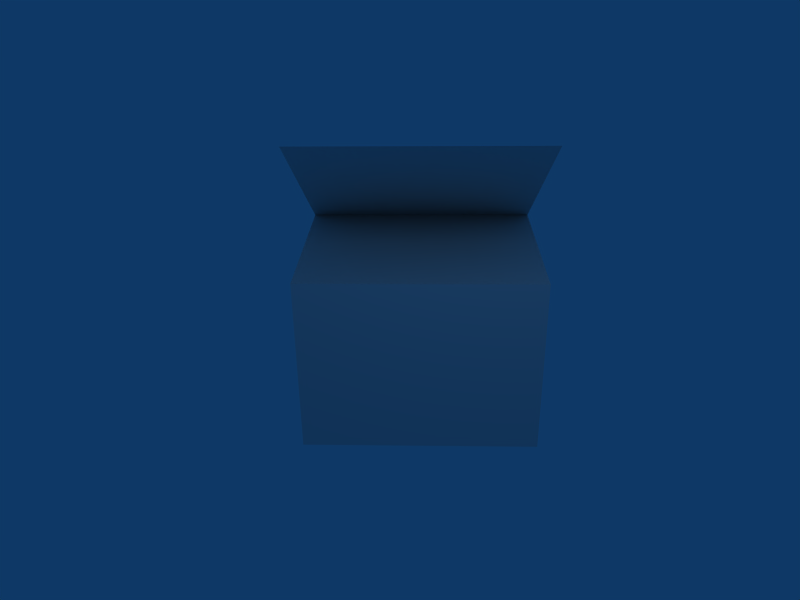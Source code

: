 # Source: ammo_pack.blend  (saved by Blender 2.48.1; exported with 4.5.12 LTS)
import bpy
from mathutils import Matrix  # noqa: F401  (used for matrix-valued properties, if any)

bpy.ops.wm.read_factory_settings(use_empty=True)
scene = bpy.context.scene
scene.name = 'Scene'

# ---- collections
col_collection_1 = bpy.data.collections.new('Collection 1'); scene.collection.children.link(col_collection_1)

# ---- materials (node trees are filled in below, after node groups)
mat_material = bpy.data.materials.new('Material')
mat_material.alpha_threshold = 0.0
mat_material.roughness = 0.5
mat_material.line_color = (0.0, 0.0, 0.0, 1.0)

# ---- material node trees

# ---- world
world_world = bpy.data.worlds.new('World'); scene.world = world_world
world_world.color = (0.05656, 0.2208, 0.4)
world_world.use_sun_shadow = False
world_world.sun_shadow_jitter_overblur = 0.0
world_world.cycles.sampling_method = 'MANUAL'
world_world.cycles.sample_map_resolution = 256

# ---- cameras
cam_camera = bpy.data.cameras.new('Camera')
cam_camera.passepartout_alpha = 0.2
cam_camera.clip_end = 100.0
cam_camera.lens = 35.0
cam_camera.ortho_scale = 7.314
cam_camera.show_passepartout = False
cam_camera.show_safe_areas = True
cam_camera.dof.focus_distance = 0.0
cam_camera.dof.aperture_fstop = 128.0

# ---- lights
light_spot = bpy.data.lights.new('Spot', 'POINT')
light_spot.transmission_factor = 0.0
light_spot.cutoff_distance = 30.0
light_spot.energy = 100.0
light_spot.shadow_buffer_clip_start = 1.001
light_spot.shadow_soft_size = 1.0
light_spot.shadow_maximum_resolution = 0.006
light_spot.use_absolute_resolution = True
light_spot.cycles.use_multiple_importance_sampling = False

# ---- meshes
me_cube = bpy.data.meshes.new('Cube')
me_cube.from_pydata([(1.0, 1.0, -1.0), (1.0, -1.0, -1.0), (-1.0, -1.0, -1.0), (-1.0, 1.0, -1.0), (1.0, 1.0, 1.0), (1.0, -1.0, 1.0), (-1.0, -1.0, 1.0), (-1.0, 1.0, 1.0), (1.0, -1.0, 2.411), (1.0, 1.0, 2.411)], [], [(0, 1, 2, 3), (0, 4, 5, 1), (1, 5, 6, 2), (2, 6, 7, 3), (4, 0, 3, 7), (9, 7, 6, 8), (4, 7, 6, 5)])
_uv = me_cube.uv_layers.new(name='UVTex')
_uv.uv.foreach_set('vector', [0.4093, 0.4406, 0.2183, 0.4406, 0.2183, 0.2496, 0.4093, 0.2496, 0.4093, 0.4406, 0.4093, 0.6315, 0.2183, 0.6315, 0.2183, 0.4406, 0.2183, 0.4406, 0.2183, 0.6315, 0.02734, 0.6315, 0.02734, 0.4406, 0.2183, 0.2496, 0.2183, 0.05859, 0.4093, 0.05859, 0.4093, 0.2496, 0.4093, 0.6315, 0.4093, 0.4406, 0.6003, 0.4406, 0.6003, 0.6315, 0.2148, 0.6288, 0.2148, 0.8189, 0.03009, 0.8189, 0.03009, 0.6288, 0.9871, 0.07833, 0.9871, 0.3989, 0.5676, 0.3989, 0.5676, 0.07833])
me_cube.materials.append(mat_material)
me_cube.use_remesh_preserve_volume = False
me_cube.use_remesh_preserve_attributes = False
me_cube.use_mirror_vertex_groups = False
me_cube.update()
arm_armature = bpy.data.armatures.new('Armature')  # bones are not reproduced

# ---- objects
ob_armature = bpy.data.objects.new('Armature', arm_armature)
ob_cube = bpy.data.objects.new('Cube', me_cube)
ob_lamp = bpy.data.objects.new('Lamp', light_spot)
ob_camera = bpy.data.objects.new('Camera', cam_camera)

# ---- transforms, parenting, visibility, modifiers, constraints
ob_armature.location = (-0.008191, 0.03005, -0.01319)
ob_armature.lock_rotations_4d = False
ob_armature.empty_display_type = 'ARROWS'
ob_armature.lineart.crease_threshold = 0.0
ob_cube.parent = ob_armature
ob_cube.matrix_parent_inverse = Matrix(((1.0, 0.0, 0.0, 0.008191), (0.0, 1.0, 0.0, -0.03005), (0.0, 0.0, 1.0, 0.01319), (0.0, 0.0, 0.0, 1.0)))
ob_cube.location = (0.0, 0.0, 1.0)
ob_cube.scale = (1.0, 1.309, 1.0)
ob_cube.lock_rotations_4d = False
ob_cube.empty_display_type = 'ARROWS'
ob_cube.color = (0.0, 0.0, 0.0, 1.0)
ob_cube.lineart.crease_threshold = 0.0
_vg = ob_cube.vertex_groups.new(name='Bone')
_vg.add([0, 1, 2, 3, 4, 5, 6, 7, 8, 9], 1.0, 'REPLACE')
_m = ob_cube.modifiers.new('Armature', 'ARMATURE')
_m.object = ob_armature
_m.use_bone_envelopes = True
ob_lamp.location = (4.076, 1.005, 5.904)
ob_lamp.rotation_euler = (0.6503, 0.05522, 1.866)
ob_lamp.lock_rotations_4d = False
ob_lamp.empty_display_type = 'ARROWS'
ob_lamp.color = (0.0, 0.0, 0.0, 0.0)
ob_lamp.lineart.crease_threshold = 0.0
ob_camera.location = (8.073, 0.04318, 5.344)
ob_camera.rotation_euler = (1.109, 0.01082, 1.6)
ob_camera.lock_rotations_4d = False
ob_camera.empty_display_type = 'ARROWS'
ob_camera.color = (0.0, 0.0, 0.0, 0.0)
ob_camera.display_type = 'WIRE'
ob_camera.lineart.crease_threshold = 0.0

# ---- collection membership
col_collection_1.objects.link(ob_armature)
col_collection_1.objects.link(ob_cube)
col_collection_1.objects.link(ob_lamp)
col_collection_1.objects.link(ob_camera)

# ---- scene / render settings (as saved in the file)
scene.camera = ob_camera
scene.frame_start = 1; scene.frame_end = 250; scene.frame_set(1)
scene.render.engine = 'BLENDER_EEVEE_NEXT'
scene.render.image_settings.color_mode = 'RGB'
scene.render.image_settings.compression = 90
scene.render.resolution_x = 800
scene.render.resolution_y = 600
scene.render.pixel_aspect_x = 100.0
scene.render.pixel_aspect_y = 100.0
scene.render.fps = 25
scene.render.dither_intensity = 0.0
scene.render.film_transparent = True
scene.render.use_compositing = False
scene.render.use_sequencer = False
scene.render.bake_margin = 2
scene.render.bake_bias = 0.0
scene.render.use_stamp_time = False
scene.render.use_stamp_date = False
scene.render.use_stamp_frame = False
scene.render.use_stamp_camera = False
scene.render.use_stamp_scene = False
scene.render.use_stamp_filename = False
scene.render.use_stamp_render_time = False
scene.render.stamp_font_size = 0
scene.cycles.use_denoising = False
scene.cycles.samples = 10
scene.cycles.sampling_pattern = 'TABULATED_SOBOL'
scene.cycles.light_sampling_threshold = 0.0
scene.cycles.use_adaptive_sampling = False
scene.cycles.use_light_tree = False
scene.cycles.blur_glossy = 0.0
scene.cycles.volume_bounces = 1
scene.cycles.pixel_filter_type = 'GAUSSIAN'
scene.cycles.sample_clamp_indirect = 0.0
scene.view_settings.view_transform = 'Raw'
bpy.context.view_layer.update()
